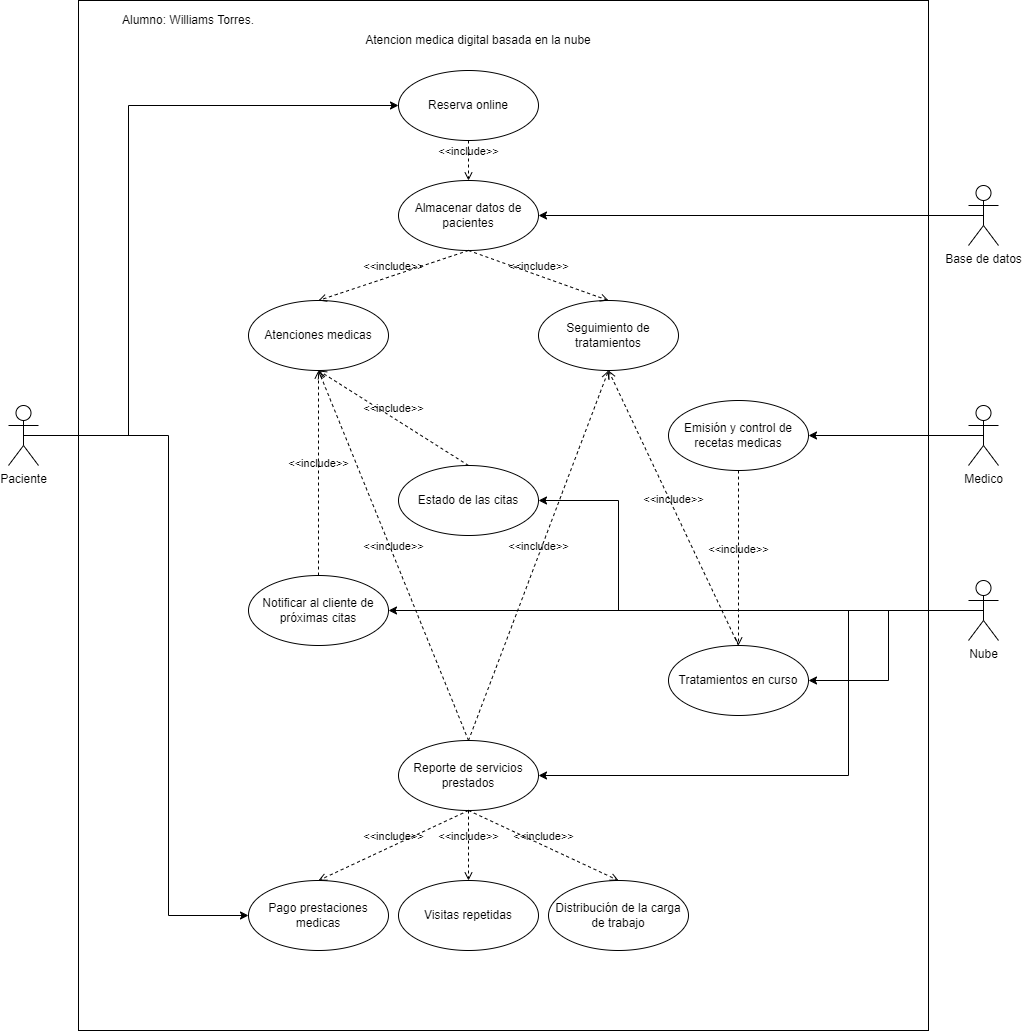

The diagram above was exported from draw.io. Its source (the exported page's mxGraphModel, read from the mxfile embedded in the PNG):
<mxGraphModel dx="2249" dy="1963" grid="1" gridSize="10" guides="1" tooltips="1" connect="1" arrows="1" fold="1" page="1" pageScale="1" pageWidth="827" pageHeight="1169" math="0" shadow="0">
  <root>
    <mxCell id="0" />
    <mxCell id="1" parent="0" />
    <mxCell id="zAkL6o-AxAcHPLDm1c0_-41" value="" style="rounded=0;whiteSpace=wrap;html=1;" parent="1" vertex="1">
      <mxGeometry x="-20" y="-90" width="850" height="1030" as="geometry" />
    </mxCell>
    <mxCell id="zAkL6o-AxAcHPLDm1c0_-74" style="edgeStyle=orthogonalEdgeStyle;rounded=0;orthogonalLoop=1;jettySize=auto;html=1;exitX=0.5;exitY=0.5;exitDx=0;exitDy=0;exitPerimeter=0;" parent="1" source="zAkL6o-AxAcHPLDm1c0_-2" target="zAkL6o-AxAcHPLDm1c0_-45" edge="1">
      <mxGeometry relative="1" as="geometry" />
    </mxCell>
    <mxCell id="zAkL6o-AxAcHPLDm1c0_-76" style="edgeStyle=orthogonalEdgeStyle;rounded=0;orthogonalLoop=1;jettySize=auto;html=1;exitX=0.5;exitY=0.5;exitDx=0;exitDy=0;exitPerimeter=0;entryX=1;entryY=0.5;entryDx=0;entryDy=0;" parent="1" source="zAkL6o-AxAcHPLDm1c0_-2" target="zAkL6o-AxAcHPLDm1c0_-44" edge="1">
      <mxGeometry relative="1" as="geometry" />
    </mxCell>
    <mxCell id="zAkL6o-AxAcHPLDm1c0_-77" style="edgeStyle=orthogonalEdgeStyle;rounded=0;orthogonalLoop=1;jettySize=auto;html=1;exitX=0.5;exitY=0.5;exitDx=0;exitDy=0;exitPerimeter=0;entryX=1;entryY=0.5;entryDx=0;entryDy=0;" parent="1" source="zAkL6o-AxAcHPLDm1c0_-2" target="zAkL6o-AxAcHPLDm1c0_-47" edge="1">
      <mxGeometry relative="1" as="geometry">
        <Array as="points">
          <mxPoint x="750" y="520" />
          <mxPoint x="750" y="685" />
        </Array>
      </mxGeometry>
    </mxCell>
    <mxCell id="zAkL6o-AxAcHPLDm1c0_-82" style="edgeStyle=orthogonalEdgeStyle;rounded=0;orthogonalLoop=1;jettySize=auto;html=1;exitX=0.5;exitY=0.5;exitDx=0;exitDy=0;exitPerimeter=0;entryX=1;entryY=0.5;entryDx=0;entryDy=0;" parent="1" source="zAkL6o-AxAcHPLDm1c0_-2" target="zAkL6o-AxAcHPLDm1c0_-43" edge="1">
      <mxGeometry relative="1" as="geometry">
        <Array as="points">
          <mxPoint x="520" y="520" />
          <mxPoint x="520" y="410" />
        </Array>
      </mxGeometry>
    </mxCell>
    <mxCell id="zAkL6o-AxAcHPLDm1c0_-2" value="Nube&lt;br&gt;" style="shape=umlActor;verticalLabelPosition=bottom;verticalAlign=top;html=1;" parent="1" vertex="1">
      <mxGeometry x="870" y="490" width="30" height="60" as="geometry" />
    </mxCell>
    <mxCell id="zAkL6o-AxAcHPLDm1c0_-48" style="edgeStyle=orthogonalEdgeStyle;rounded=0;orthogonalLoop=1;jettySize=auto;html=1;exitX=0.5;exitY=0.5;exitDx=0;exitDy=0;exitPerimeter=0;entryX=1;entryY=0.5;entryDx=0;entryDy=0;" parent="1" source="zAkL6o-AxAcHPLDm1c0_-3" target="zAkL6o-AxAcHPLDm1c0_-29" edge="1">
      <mxGeometry relative="1" as="geometry" />
    </mxCell>
    <mxCell id="zAkL6o-AxAcHPLDm1c0_-3" value="Base de datos" style="shape=umlActor;verticalLabelPosition=bottom;verticalAlign=top;html=1;" parent="1" vertex="1">
      <mxGeometry x="870" y="95" width="30" height="60" as="geometry" />
    </mxCell>
    <mxCell id="zAkL6o-AxAcHPLDm1c0_-42" style="edgeStyle=orthogonalEdgeStyle;rounded=0;orthogonalLoop=1;jettySize=auto;html=1;exitX=0.5;exitY=0.5;exitDx=0;exitDy=0;exitPerimeter=0;entryX=0;entryY=0.5;entryDx=0;entryDy=0;" parent="1" source="zAkL6o-AxAcHPLDm1c0_-4" target="zAkL6o-AxAcHPLDm1c0_-30" edge="1">
      <mxGeometry relative="1" as="geometry">
        <Array as="points">
          <mxPoint x="30" y="345" />
          <mxPoint x="30" y="15" />
        </Array>
      </mxGeometry>
    </mxCell>
    <mxCell id="zAkL6o-AxAcHPLDm1c0_-92" style="edgeStyle=orthogonalEdgeStyle;rounded=0;orthogonalLoop=1;jettySize=auto;html=1;exitX=0.5;exitY=0.5;exitDx=0;exitDy=0;exitPerimeter=0;entryX=0;entryY=0.5;entryDx=0;entryDy=0;" parent="1" source="zAkL6o-AxAcHPLDm1c0_-4" target="zAkL6o-AxAcHPLDm1c0_-49" edge="1">
      <mxGeometry relative="1" as="geometry">
        <Array as="points">
          <mxPoint x="70" y="345" />
          <mxPoint x="70" y="825" />
        </Array>
      </mxGeometry>
    </mxCell>
    <mxCell id="zAkL6o-AxAcHPLDm1c0_-4" value="Paciente" style="shape=umlActor;verticalLabelPosition=bottom;verticalAlign=top;html=1;" parent="1" vertex="1">
      <mxGeometry x="-90" y="315" width="30" height="60" as="geometry" />
    </mxCell>
    <mxCell id="zAkL6o-AxAcHPLDm1c0_-29" value="Almacenar datos de pacientes" style="ellipse;whiteSpace=wrap;html=1;" parent="1" vertex="1">
      <mxGeometry x="300" y="90" width="140" height="70" as="geometry" />
    </mxCell>
    <mxCell id="zAkL6o-AxAcHPLDm1c0_-30" value="Reserva online" style="ellipse;whiteSpace=wrap;html=1;" parent="1" vertex="1">
      <mxGeometry x="300" y="-20" width="140" height="70" as="geometry" />
    </mxCell>
    <mxCell id="zAkL6o-AxAcHPLDm1c0_-31" value="Atenciones medicas" style="ellipse;whiteSpace=wrap;html=1;" parent="1" vertex="1">
      <mxGeometry x="150" y="210" width="140" height="70" as="geometry" />
    </mxCell>
    <mxCell id="zAkL6o-AxAcHPLDm1c0_-32" value="Seguimiento de tratamientos" style="ellipse;whiteSpace=wrap;html=1;" parent="1" vertex="1">
      <mxGeometry x="440" y="210" width="140" height="70" as="geometry" />
    </mxCell>
    <mxCell id="zAkL6o-AxAcHPLDm1c0_-33" value="&amp;lt;&amp;lt;include&amp;gt;&amp;gt;" style="edgeStyle=none;html=1;endArrow=open;verticalAlign=bottom;dashed=1;labelBackgroundColor=none;exitX=0.5;exitY=1;exitDx=0;exitDy=0;entryX=0.5;entryY=0;entryDx=0;entryDy=0;" parent="1" source="zAkL6o-AxAcHPLDm1c0_-29" target="zAkL6o-AxAcHPLDm1c0_-31" edge="1">
      <mxGeometry width="160" relative="1" as="geometry">
        <mxPoint x="250" y="360" as="sourcePoint" />
        <mxPoint x="410" y="360" as="targetPoint" />
      </mxGeometry>
    </mxCell>
    <mxCell id="zAkL6o-AxAcHPLDm1c0_-34" value="&amp;lt;&amp;lt;include&amp;gt;&amp;gt;" style="edgeStyle=none;html=1;endArrow=open;verticalAlign=bottom;dashed=1;labelBackgroundColor=none;exitX=0.5;exitY=1;exitDx=0;exitDy=0;entryX=0.5;entryY=0;entryDx=0;entryDy=0;" parent="1" source="zAkL6o-AxAcHPLDm1c0_-29" target="zAkL6o-AxAcHPLDm1c0_-32" edge="1">
      <mxGeometry width="160" relative="1" as="geometry">
        <mxPoint x="410" y="440" as="sourcePoint" />
        <mxPoint x="570" y="440" as="targetPoint" />
      </mxGeometry>
    </mxCell>
    <mxCell id="zAkL6o-AxAcHPLDm1c0_-43" value="Estado de las citas" style="ellipse;whiteSpace=wrap;html=1;" parent="1" vertex="1">
      <mxGeometry x="300" y="375" width="140" height="70" as="geometry" />
    </mxCell>
    <mxCell id="zAkL6o-AxAcHPLDm1c0_-44" value="Tratamientos en curso" style="ellipse;whiteSpace=wrap;html=1;" parent="1" vertex="1">
      <mxGeometry x="570" y="555" width="140" height="70" as="geometry" />
    </mxCell>
    <mxCell id="zAkL6o-AxAcHPLDm1c0_-45" value="Notificar al cliente de próximas citas" style="ellipse;whiteSpace=wrap;html=1;" parent="1" vertex="1">
      <mxGeometry x="150" y="485" width="140" height="70" as="geometry" />
    </mxCell>
    <mxCell id="zAkL6o-AxAcHPLDm1c0_-46" value="Visitas repetidas" style="ellipse;whiteSpace=wrap;html=1;" parent="1" vertex="1">
      <mxGeometry x="300" y="790" width="140" height="70" as="geometry" />
    </mxCell>
    <mxCell id="zAkL6o-AxAcHPLDm1c0_-47" value="Reporte de servicios prestados" style="ellipse;whiteSpace=wrap;html=1;" parent="1" vertex="1">
      <mxGeometry x="300" y="650" width="140" height="70" as="geometry" />
    </mxCell>
    <mxCell id="zAkL6o-AxAcHPLDm1c0_-49" value="Pago prestaciones medicas" style="ellipse;whiteSpace=wrap;html=1;" parent="1" vertex="1">
      <mxGeometry x="150" y="790" width="140" height="70" as="geometry" />
    </mxCell>
    <mxCell id="zAkL6o-AxAcHPLDm1c0_-50" value="Distribución de la carga de trabajo" style="ellipse;whiteSpace=wrap;html=1;" parent="1" vertex="1">
      <mxGeometry x="450" y="790" width="140" height="70" as="geometry" />
    </mxCell>
    <mxCell id="zAkL6o-AxAcHPLDm1c0_-51" value="&amp;lt;&amp;lt;include&amp;gt;&amp;gt;" style="edgeStyle=none;html=1;endArrow=open;verticalAlign=bottom;dashed=1;labelBackgroundColor=none;exitX=0.5;exitY=1;exitDx=0;exitDy=0;entryX=0.5;entryY=0;entryDx=0;entryDy=0;" parent="1" source="zAkL6o-AxAcHPLDm1c0_-47" target="zAkL6o-AxAcHPLDm1c0_-50" edge="1">
      <mxGeometry width="160" relative="1" as="geometry">
        <mxPoint x="390" y="670" as="sourcePoint" />
        <mxPoint x="550" y="670" as="targetPoint" />
      </mxGeometry>
    </mxCell>
    <mxCell id="zAkL6o-AxAcHPLDm1c0_-52" value="&amp;lt;&amp;lt;include&amp;gt;&amp;gt;" style="edgeStyle=none;html=1;endArrow=open;verticalAlign=bottom;dashed=1;labelBackgroundColor=none;exitX=0.5;exitY=1;exitDx=0;exitDy=0;entryX=0.5;entryY=0;entryDx=0;entryDy=0;" parent="1" source="zAkL6o-AxAcHPLDm1c0_-47" target="zAkL6o-AxAcHPLDm1c0_-46" edge="1">
      <mxGeometry width="160" relative="1" as="geometry">
        <mxPoint x="-50" y="520" as="sourcePoint" />
        <mxPoint x="110" y="520" as="targetPoint" />
      </mxGeometry>
    </mxCell>
    <mxCell id="zAkL6o-AxAcHPLDm1c0_-53" value="&amp;lt;&amp;lt;include&amp;gt;&amp;gt;" style="edgeStyle=none;html=1;endArrow=open;verticalAlign=bottom;dashed=1;labelBackgroundColor=none;exitX=0.5;exitY=1;exitDx=0;exitDy=0;entryX=0.5;entryY=0;entryDx=0;entryDy=0;" parent="1" source="zAkL6o-AxAcHPLDm1c0_-47" target="zAkL6o-AxAcHPLDm1c0_-49" edge="1">
      <mxGeometry width="160" relative="1" as="geometry">
        <mxPoint x="-20" y="460" as="sourcePoint" />
        <mxPoint x="140" y="460" as="targetPoint" />
      </mxGeometry>
    </mxCell>
    <mxCell id="zAkL6o-AxAcHPLDm1c0_-54" value="Emisión y control de recetas medicas" style="ellipse;whiteSpace=wrap;html=1;" parent="1" vertex="1">
      <mxGeometry x="570" y="310" width="140" height="70" as="geometry" />
    </mxCell>
    <mxCell id="zAkL6o-AxAcHPLDm1c0_-73" style="edgeStyle=orthogonalEdgeStyle;rounded=0;orthogonalLoop=1;jettySize=auto;html=1;exitX=0.5;exitY=0.5;exitDx=0;exitDy=0;exitPerimeter=0;entryX=1;entryY=0.5;entryDx=0;entryDy=0;" parent="1" source="zAkL6o-AxAcHPLDm1c0_-65" target="zAkL6o-AxAcHPLDm1c0_-54" edge="1">
      <mxGeometry relative="1" as="geometry" />
    </mxCell>
    <mxCell id="zAkL6o-AxAcHPLDm1c0_-65" value="Medico" style="shape=umlActor;verticalLabelPosition=bottom;verticalAlign=top;html=1;" parent="1" vertex="1">
      <mxGeometry x="870" y="315" width="30" height="60" as="geometry" />
    </mxCell>
    <mxCell id="zAkL6o-AxAcHPLDm1c0_-72" value="&amp;lt;&amp;lt;include&amp;gt;&amp;gt;" style="edgeStyle=none;html=1;endArrow=open;verticalAlign=bottom;dashed=1;labelBackgroundColor=none;exitX=0.5;exitY=0;exitDx=0;exitDy=0;entryX=0.5;entryY=1;entryDx=0;entryDy=0;" parent="1" source="zAkL6o-AxAcHPLDm1c0_-43" target="zAkL6o-AxAcHPLDm1c0_-31" edge="1">
      <mxGeometry width="160" relative="1" as="geometry">
        <mxPoint x="-90" y="280" as="sourcePoint" />
        <mxPoint x="70" y="280" as="targetPoint" />
      </mxGeometry>
    </mxCell>
    <mxCell id="zAkL6o-AxAcHPLDm1c0_-78" value="Atencion medica digital basada en la nube" style="text;html=1;strokeColor=none;fillColor=none;align=center;verticalAlign=middle;whiteSpace=wrap;rounded=0;" parent="1" vertex="1">
      <mxGeometry x="200" y="-60" width="360" height="20" as="geometry" />
    </mxCell>
    <mxCell id="zAkL6o-AxAcHPLDm1c0_-85" value="&amp;lt;&amp;lt;include&amp;gt;&amp;gt;" style="edgeStyle=none;html=1;endArrow=open;verticalAlign=bottom;dashed=1;labelBackgroundColor=none;exitX=0.5;exitY=1;exitDx=0;exitDy=0;entryX=0.5;entryY=0;entryDx=0;entryDy=0;" parent="1" source="zAkL6o-AxAcHPLDm1c0_-54" target="zAkL6o-AxAcHPLDm1c0_-44" edge="1">
      <mxGeometry width="160" relative="1" as="geometry">
        <mxPoint x="-120" y="470" as="sourcePoint" />
        <mxPoint x="40" y="470" as="targetPoint" />
      </mxGeometry>
    </mxCell>
    <mxCell id="zAkL6o-AxAcHPLDm1c0_-86" value="&amp;lt;&amp;lt;include&amp;gt;&amp;gt;" style="edgeStyle=none;html=1;endArrow=open;verticalAlign=bottom;dashed=1;labelBackgroundColor=none;exitX=0.5;exitY=0;exitDx=0;exitDy=0;entryX=0.5;entryY=1;entryDx=0;entryDy=0;" parent="1" source="zAkL6o-AxAcHPLDm1c0_-44" target="zAkL6o-AxAcHPLDm1c0_-32" edge="1">
      <mxGeometry width="160" relative="1" as="geometry">
        <mxPoint x="-100" y="500" as="sourcePoint" />
        <mxPoint x="60" y="500" as="targetPoint" />
      </mxGeometry>
    </mxCell>
    <mxCell id="zAkL6o-AxAcHPLDm1c0_-87" value="&amp;lt;&amp;lt;include&amp;gt;&amp;gt;" style="edgeStyle=none;html=1;endArrow=open;verticalAlign=bottom;dashed=1;labelBackgroundColor=none;exitX=0.5;exitY=1;exitDx=0;exitDy=0;" parent="1" source="zAkL6o-AxAcHPLDm1c0_-30" target="zAkL6o-AxAcHPLDm1c0_-29" edge="1">
      <mxGeometry width="160" relative="1" as="geometry">
        <mxPoint x="-110" y="160" as="sourcePoint" />
        <mxPoint x="50" y="160" as="targetPoint" />
      </mxGeometry>
    </mxCell>
    <mxCell id="zAkL6o-AxAcHPLDm1c0_-91" value="Alumno: Williams Torres." style="text;html=1;strokeColor=none;fillColor=none;align=center;verticalAlign=middle;whiteSpace=wrap;rounded=0;" parent="1" vertex="1">
      <mxGeometry x="-10" y="-80" width="200" height="20" as="geometry" />
    </mxCell>
    <mxCell id="PvZSFjkYwXmbMDzMbqt3-6" value="&amp;lt;&amp;lt;include&amp;gt;&amp;gt;" style="edgeStyle=none;html=1;endArrow=open;verticalAlign=bottom;dashed=1;labelBackgroundColor=none;exitX=0.5;exitY=0;exitDx=0;exitDy=0;" parent="1" source="zAkL6o-AxAcHPLDm1c0_-45" edge="1">
      <mxGeometry width="160" relative="1" as="geometry">
        <mxPoint x="-30" y="630" as="sourcePoint" />
        <mxPoint x="220" y="280" as="targetPoint" />
      </mxGeometry>
    </mxCell>
    <mxCell id="hkipgc7kfk8r8yqFFYyk-3" value="&amp;lt;&amp;lt;include&amp;gt;&amp;gt;" style="edgeStyle=none;html=1;endArrow=open;verticalAlign=bottom;dashed=1;labelBackgroundColor=none;exitX=0.5;exitY=0;exitDx=0;exitDy=0;" parent="1" source="zAkL6o-AxAcHPLDm1c0_-47" edge="1">
      <mxGeometry width="160" relative="1" as="geometry">
        <mxPoint x="220" y="620" as="sourcePoint" />
        <mxPoint x="220" y="280" as="targetPoint" />
      </mxGeometry>
    </mxCell>
    <mxCell id="hkipgc7kfk8r8yqFFYyk-4" value="&amp;lt;&amp;lt;include&amp;gt;&amp;gt;" style="edgeStyle=none;html=1;endArrow=open;verticalAlign=bottom;dashed=1;labelBackgroundColor=none;entryX=0.5;entryY=1;entryDx=0;entryDy=0;exitX=0.5;exitY=0;exitDx=0;exitDy=0;" parent="1" source="zAkL6o-AxAcHPLDm1c0_-47" target="zAkL6o-AxAcHPLDm1c0_-32" edge="1">
      <mxGeometry width="160" relative="1" as="geometry">
        <mxPoint x="120" y="630" as="sourcePoint" />
        <mxPoint x="280" y="630" as="targetPoint" />
      </mxGeometry>
    </mxCell>
  </root>
</mxGraphModel>